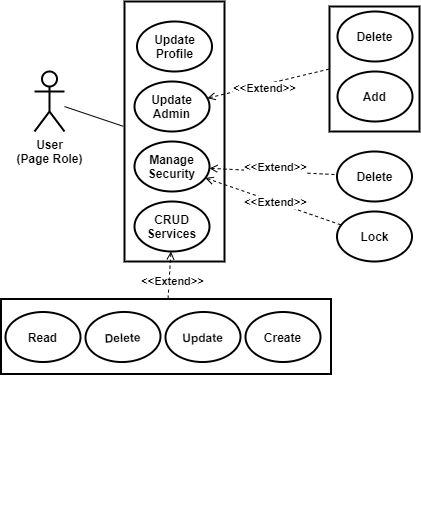

The diagram above was exported from draw.io. Its source (the exported page's mxGraphModel, read from the mxfile embedded in the PNG):
<mxGraphModel dx="1102" dy="905" grid="1" gridSize="10" guides="1" tooltips="1" connect="1" arrows="1" fold="1" page="1" pageScale="1" pageWidth="850" pageHeight="1100" math="0" shadow="0">
  <root>
    <mxCell id="PthkXo9Wdw-xqjeI2kig-0" />
    <mxCell id="PthkXo9Wdw-xqjeI2kig-1" parent="PthkXo9Wdw-xqjeI2kig-0" />
    <mxCell id="ARXuZnavKpbQwstm07p7-0" value="" style="rounded=0;whiteSpace=wrap;html=1;strokeWidth=2;fontStyle=1" parent="PthkXo9Wdw-xqjeI2kig-1" vertex="1">
      <mxGeometry x="323" y="300" width="100" height="260" as="geometry" />
    </mxCell>
    <mxCell id="ARXuZnavKpbQwstm07p7-4" style="edgeStyle=none;rounded=0;orthogonalLoop=1;jettySize=auto;html=1;entryX=0;entryY=0.5;entryDx=0;entryDy=0;dashed=1;startArrow=open;startFill=0;endArrow=none;endFill=0;fontStyle=1" parent="PthkXo9Wdw-xqjeI2kig-1" source="ARXuZnavKpbQwstm07p7-6" target="ARXuZnavKpbQwstm07p7-18" edge="1">
      <mxGeometry relative="1" as="geometry" />
    </mxCell>
    <mxCell id="ARXuZnavKpbQwstm07p7-5" value="&amp;lt;&amp;lt;Extend&amp;gt;&amp;gt;" style="edgeLabel;html=1;align=center;verticalAlign=middle;resizable=0;points=[];fontStyle=1" parent="ARXuZnavKpbQwstm07p7-4" vertex="1" connectable="0">
      <mxGeometry x="-0.2347" y="-1" relative="1" as="geometry">
        <mxPoint x="10" as="offset" />
      </mxGeometry>
    </mxCell>
    <mxCell id="ARXuZnavKpbQwstm07p7-6" value="Update&lt;br&gt;Admin" style="ellipse;whiteSpace=wrap;html=1;strokeWidth=2;fontStyle=1" parent="PthkXo9Wdw-xqjeI2kig-1" vertex="1">
      <mxGeometry x="333" y="380" width="75" height="50" as="geometry" />
    </mxCell>
    <mxCell id="ARXuZnavKpbQwstm07p7-7" style="edgeStyle=none;rounded=0;orthogonalLoop=1;jettySize=auto;html=1;dashed=1;startArrow=open;startFill=0;endArrow=none;endFill=0;fontStyle=1" parent="PthkXo9Wdw-xqjeI2kig-1" source="ARXuZnavKpbQwstm07p7-11" target="ARXuZnavKpbQwstm07p7-12" edge="1">
      <mxGeometry relative="1" as="geometry" />
    </mxCell>
    <mxCell id="ARXuZnavKpbQwstm07p7-8" value="&amp;lt;&amp;lt;Extend&amp;gt;&amp;gt;" style="edgeLabel;html=1;align=center;verticalAlign=middle;resizable=0;points=[];fontStyle=1" parent="ARXuZnavKpbQwstm07p7-7" vertex="1" connectable="0">
      <mxGeometry x="-0.1586" y="-1" relative="1" as="geometry">
        <mxPoint x="12" y="-5" as="offset" />
      </mxGeometry>
    </mxCell>
    <mxCell id="ARXuZnavKpbQwstm07p7-9" style="edgeStyle=none;rounded=0;orthogonalLoop=1;jettySize=auto;html=1;dashed=1;startArrow=open;startFill=0;endArrow=none;endFill=0;fontStyle=1" parent="PthkXo9Wdw-xqjeI2kig-1" source="ARXuZnavKpbQwstm07p7-11" target="ARXuZnavKpbQwstm07p7-13" edge="1">
      <mxGeometry relative="1" as="geometry" />
    </mxCell>
    <mxCell id="ARXuZnavKpbQwstm07p7-10" value="&amp;lt;&amp;lt;Extend&amp;gt;&amp;gt;" style="edgeLabel;html=1;align=center;verticalAlign=middle;resizable=0;points=[];fontStyle=1" parent="ARXuZnavKpbQwstm07p7-9" vertex="1" connectable="0">
      <mxGeometry x="-0.0795" relative="1" as="geometry">
        <mxPoint x="7" y="2" as="offset" />
      </mxGeometry>
    </mxCell>
    <mxCell id="ARXuZnavKpbQwstm07p7-11" value="Manage&lt;br&gt;Security" style="ellipse;whiteSpace=wrap;html=1;strokeWidth=2;fontStyle=1" parent="PthkXo9Wdw-xqjeI2kig-1" vertex="1">
      <mxGeometry x="333" y="440" width="75" height="50" as="geometry" />
    </mxCell>
    <mxCell id="ARXuZnavKpbQwstm07p7-12" value="Delete" style="ellipse;whiteSpace=wrap;html=1;strokeWidth=2;fontStyle=1" parent="PthkXo9Wdw-xqjeI2kig-1" vertex="1">
      <mxGeometry x="535.5" y="450" width="75" height="50" as="geometry" />
    </mxCell>
    <mxCell id="ARXuZnavKpbQwstm07p7-13" value="Lock" style="ellipse;whiteSpace=wrap;html=1;strokeWidth=2;fontStyle=1" parent="PthkXo9Wdw-xqjeI2kig-1" vertex="1">
      <mxGeometry x="535.5" y="510" width="75" height="50" as="geometry" />
    </mxCell>
    <mxCell id="6NfE-TfylL6lMBGPwr-6-7" style="edgeStyle=none;rounded=0;orthogonalLoop=1;jettySize=auto;html=1;startArrow=open;startFill=0;endArrow=none;endFill=0;dashed=1;fontStyle=1" parent="PthkXo9Wdw-xqjeI2kig-1" source="ARXuZnavKpbQwstm07p7-14" target="6NfE-TfylL6lMBGPwr-6-1" edge="1">
      <mxGeometry relative="1" as="geometry" />
    </mxCell>
    <mxCell id="ARXuZnavKpbQwstm07p7-14" value="CRUD&lt;br&gt;Services" style="ellipse;whiteSpace=wrap;html=1;strokeWidth=2;fontStyle=1" parent="PthkXo9Wdw-xqjeI2kig-1" vertex="1">
      <mxGeometry x="333" y="500" width="75" height="50" as="geometry" />
    </mxCell>
    <mxCell id="ARXuZnavKpbQwstm07p7-15" style="edgeStyle=none;rounded=0;orthogonalLoop=1;jettySize=auto;html=1;entryX=-0.013;entryY=0.48;entryDx=0;entryDy=0;entryPerimeter=0;startArrow=none;startFill=0;endArrow=none;endFill=0;fontStyle=1" parent="PthkXo9Wdw-xqjeI2kig-1" source="ARXuZnavKpbQwstm07p7-16" target="ARXuZnavKpbQwstm07p7-0" edge="1">
      <mxGeometry relative="1" as="geometry" />
    </mxCell>
    <mxCell id="ARXuZnavKpbQwstm07p7-16" value="User&lt;br&gt;(Page Role)" style="shape=umlActor;verticalLabelPosition=bottom;verticalAlign=top;html=1;outlineConnect=0;strokeWidth=2;fontStyle=1" parent="PthkXo9Wdw-xqjeI2kig-1" vertex="1">
      <mxGeometry x="233" y="370" width="30" height="60" as="geometry" />
    </mxCell>
    <mxCell id="ARXuZnavKpbQwstm07p7-17" value="" style="group;fontStyle=1" parent="PthkXo9Wdw-xqjeI2kig-1" vertex="1" connectable="0">
      <mxGeometry x="528" y="305" width="90" height="125" as="geometry" />
    </mxCell>
    <mxCell id="ARXuZnavKpbQwstm07p7-18" value="" style="rounded=0;whiteSpace=wrap;html=1;strokeWidth=2;fontStyle=1" parent="ARXuZnavKpbQwstm07p7-17" vertex="1">
      <mxGeometry width="90" height="125" as="geometry" />
    </mxCell>
    <mxCell id="ARXuZnavKpbQwstm07p7-19" value="Add" style="ellipse;whiteSpace=wrap;html=1;strokeWidth=2;fontStyle=1" parent="ARXuZnavKpbQwstm07p7-17" vertex="1">
      <mxGeometry x="8" y="65" width="75" height="50" as="geometry" />
    </mxCell>
    <mxCell id="ARXuZnavKpbQwstm07p7-20" value="Delete" style="ellipse;whiteSpace=wrap;html=1;strokeWidth=2;fontStyle=1" parent="ARXuZnavKpbQwstm07p7-17" vertex="1">
      <mxGeometry x="8" y="5" width="75" height="50" as="geometry" />
    </mxCell>
    <mxCell id="ARXuZnavKpbQwstm07p7-21" value="Update&lt;br&gt;Profile" style="ellipse;whiteSpace=wrap;html=1;strokeWidth=2;fontStyle=1" parent="PthkXo9Wdw-xqjeI2kig-1" vertex="1">
      <mxGeometry x="335.5" y="320" width="75" height="50" as="geometry" />
    </mxCell>
    <mxCell id="6NfE-TfylL6lMBGPwr-6-0" value="" style="group;rotation=90;fontStyle=1" parent="PthkXo9Wdw-xqjeI2kig-1" vertex="1" connectable="0">
      <mxGeometry x="300" y="550" width="229.5" height="300" as="geometry" />
    </mxCell>
    <mxCell id="6NfE-TfylL6lMBGPwr-6-6" value="" style="group;fontStyle=1" parent="6NfE-TfylL6lMBGPwr-6-0" vertex="1" connectable="0">
      <mxGeometry x="-100.5" y="47.5" width="330" height="75" as="geometry" />
    </mxCell>
    <mxCell id="6NfE-TfylL6lMBGPwr-6-1" value="" style="rounded=0;whiteSpace=wrap;html=1;strokeWidth=2;rotation=90;fontStyle=1" parent="6NfE-TfylL6lMBGPwr-6-6" vertex="1">
      <mxGeometry x="127.5" y="-127.5" width="75" height="330" as="geometry" />
    </mxCell>
    <mxCell id="6NfE-TfylL6lMBGPwr-6-2" value="Create" style="ellipse;whiteSpace=wrap;html=1;strokeWidth=2;fontStyle=1;rotation=0;" parent="6NfE-TfylL6lMBGPwr-6-6" vertex="1">
      <mxGeometry x="244.5" y="13" width="75" height="50" as="geometry" />
    </mxCell>
    <mxCell id="6NfE-TfylL6lMBGPwr-6-3" value="Update" style="ellipse;whiteSpace=wrap;html=1;strokeWidth=2;fontStyle=1;rotation=-1;" parent="6NfE-TfylL6lMBGPwr-6-6" vertex="1">
      <mxGeometry x="164.5" y="13" width="75" height="50" as="geometry" />
    </mxCell>
    <mxCell id="6NfE-TfylL6lMBGPwr-6-4" value="Delete" style="ellipse;whiteSpace=wrap;html=1;strokeWidth=2;fontStyle=1;rotation=-2;" parent="6NfE-TfylL6lMBGPwr-6-6" vertex="1">
      <mxGeometry x="84.5" y="13" width="75" height="50" as="geometry" />
    </mxCell>
    <mxCell id="6NfE-TfylL6lMBGPwr-6-5" value="Read" style="ellipse;whiteSpace=wrap;html=1;strokeWidth=2;fontStyle=1;rotation=0;" parent="6NfE-TfylL6lMBGPwr-6-0" vertex="1">
      <mxGeometry x="-96" y="60.5" width="75" height="50" as="geometry" />
    </mxCell>
    <mxCell id="6NfE-TfylL6lMBGPwr-6-16" value="&amp;lt;&amp;lt;Extend&amp;gt;&amp;gt;" style="edgeLabel;html=1;align=center;verticalAlign=middle;resizable=0;points=[];fontStyle=1" parent="PthkXo9Wdw-xqjeI2kig-1" vertex="1" connectable="0">
      <mxGeometry x="370.5040734139037" y="579.9961226003496" as="geometry" />
    </mxCell>
  </root>
</mxGraphModel>